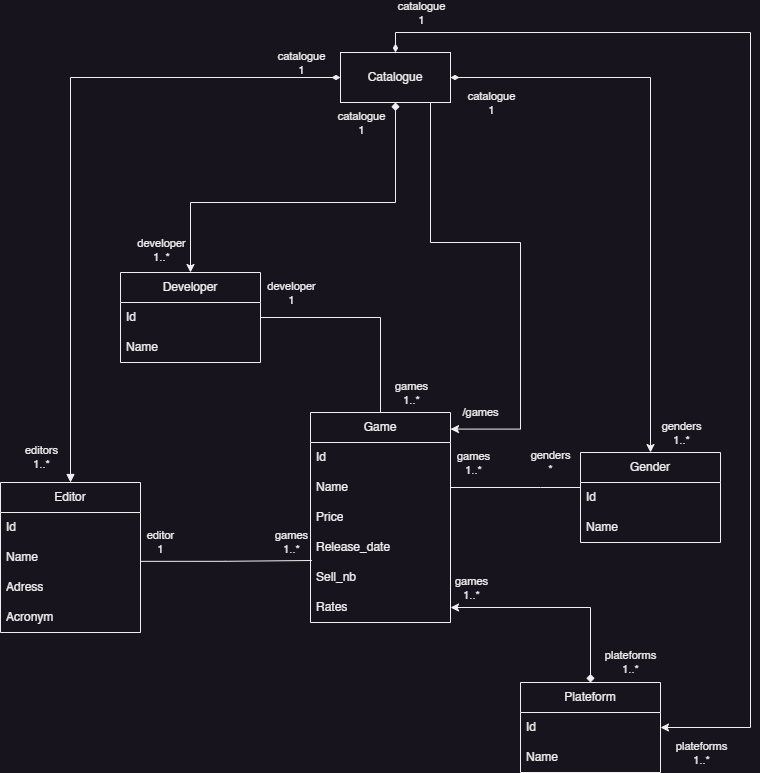

The diagram above was exported from draw.io. Its source (the exported page's mxGraphModel, read from the mxfile embedded in the PNG):
<mxGraphModel dx="954" dy="1768" grid="1" gridSize="10" guides="1" tooltips="1" connect="1" arrows="1" fold="1" page="1" pageScale="1" pageWidth="850" pageHeight="1100" math="0" shadow="0">
  <root>
    <mxCell id="0" />
    <mxCell id="1" parent="0" />
    <mxCell id="9YSpLCmDPaUgs0GHDV-a-30" value="genders&lt;br&gt;*" style="edgeStyle=orthogonalEdgeStyle;rounded=0;orthogonalLoop=1;jettySize=auto;html=1;startArrow=none;startFill=0;endArrow=none;endFill=0;" parent="1" source="9YSpLCmDPaUgs0GHDV-a-1" target="9YSpLCmDPaUgs0GHDV-a-21" edge="1">
      <mxGeometry x="-0.5385" y="-25" relative="1" as="geometry">
        <Array as="points">
          <mxPoint x="570" y="405" />
          <mxPoint x="570" y="405" />
        </Array>
        <mxPoint as="offset" />
      </mxGeometry>
    </mxCell>
    <mxCell id="9YSpLCmDPaUgs0GHDV-a-49" value="games&lt;br&gt;1..*" style="edgeLabel;html=1;align=center;verticalAlign=middle;resizable=0;points=[];" parent="9YSpLCmDPaUgs0GHDV-a-30" vertex="1" connectable="0">
      <mxGeometry x="0.6659" y="-2" relative="1" as="geometry">
        <mxPoint y="-23" as="offset" />
      </mxGeometry>
    </mxCell>
    <mxCell id="9YSpLCmDPaUgs0GHDV-a-52" style="edgeStyle=orthogonalEdgeStyle;rounded=0;orthogonalLoop=1;jettySize=auto;html=1;entryX=1;entryY=0.5;entryDx=0;entryDy=0;startArrow=classic;startFill=1;endArrow=diamondThin;endFill=1;" parent="1" source="9YSpLCmDPaUgs0GHDV-a-1" target="9YSpLCmDPaUgs0GHDV-a-50" edge="1">
      <mxGeometry relative="1" as="geometry">
        <Array as="points">
          <mxPoint x="680" y="-5" />
        </Array>
      </mxGeometry>
    </mxCell>
    <mxCell id="9YSpLCmDPaUgs0GHDV-a-57" value="catalogue&lt;br&gt;1" style="edgeLabel;html=1;align=center;verticalAlign=middle;resizable=0;points=[];" parent="9YSpLCmDPaUgs0GHDV-a-52" vertex="1" connectable="0">
      <mxGeometry x="0.8748" y="-2" relative="1" as="geometry">
        <mxPoint x="4" y="27" as="offset" />
      </mxGeometry>
    </mxCell>
    <mxCell id="9YSpLCmDPaUgs0GHDV-a-59" value="genders&lt;br&gt;1..*" style="edgeLabel;html=1;align=center;verticalAlign=middle;resizable=0;points=[];" parent="9YSpLCmDPaUgs0GHDV-a-52" vertex="1" connectable="0">
      <mxGeometry x="-0.8354" relative="1" as="geometry">
        <mxPoint x="30" y="27" as="offset" />
      </mxGeometry>
    </mxCell>
    <mxCell id="9YSpLCmDPaUgs0GHDV-a-1" value="Gender" style="swimlane;fontStyle=0;childLayout=stackLayout;horizontal=1;startSize=30;horizontalStack=0;resizeParent=1;resizeParentMax=0;resizeLast=0;collapsible=1;marginBottom=0;whiteSpace=wrap;html=1;" parent="1" vertex="1">
      <mxGeometry x="610" y="370" width="140" height="90" as="geometry" />
    </mxCell>
    <mxCell id="9YSpLCmDPaUgs0GHDV-a-2" value="Id" style="text;strokeColor=none;fillColor=none;align=left;verticalAlign=middle;spacingLeft=4;spacingRight=4;overflow=hidden;points=[[0,0.5],[1,0.5]];portConstraint=eastwest;rotatable=0;whiteSpace=wrap;html=1;" parent="9YSpLCmDPaUgs0GHDV-a-1" vertex="1">
      <mxGeometry y="30" width="140" height="30" as="geometry" />
    </mxCell>
    <mxCell id="9YSpLCmDPaUgs0GHDV-a-3" value="Name" style="text;strokeColor=none;fillColor=none;align=left;verticalAlign=middle;spacingLeft=4;spacingRight=4;overflow=hidden;points=[[0,0.5],[1,0.5]];portConstraint=eastwest;rotatable=0;whiteSpace=wrap;html=1;" parent="9YSpLCmDPaUgs0GHDV-a-1" vertex="1">
      <mxGeometry y="60" width="140" height="30" as="geometry" />
    </mxCell>
    <mxCell id="9YSpLCmDPaUgs0GHDV-a-51" style="edgeStyle=orthogonalEdgeStyle;rounded=0;orthogonalLoop=1;jettySize=auto;html=1;entryX=0;entryY=0.5;entryDx=0;entryDy=0;startArrow=block;startFill=1;endArrow=diamondThin;endFill=1;" parent="1" source="9YSpLCmDPaUgs0GHDV-a-5" target="9YSpLCmDPaUgs0GHDV-a-50" edge="1">
      <mxGeometry relative="1" as="geometry">
        <Array as="points">
          <mxPoint x="100" y="-5" />
        </Array>
      </mxGeometry>
    </mxCell>
    <mxCell id="9YSpLCmDPaUgs0GHDV-a-54" value="editors&lt;br&gt;1..*" style="edgeLabel;html=1;align=center;verticalAlign=middle;resizable=0;points=[];" parent="9YSpLCmDPaUgs0GHDV-a-51" vertex="1" connectable="0">
      <mxGeometry x="-0.923" y="4" relative="1" as="geometry">
        <mxPoint x="-26" as="offset" />
      </mxGeometry>
    </mxCell>
    <mxCell id="9YSpLCmDPaUgs0GHDV-a-55" value="catalogue&lt;br&gt;1" style="edgeLabel;html=1;align=center;verticalAlign=middle;resizable=0;points=[];" parent="9YSpLCmDPaUgs0GHDV-a-51" vertex="1" connectable="0">
      <mxGeometry x="0.8459" y="1" relative="1" as="geometry">
        <mxPoint x="12" y="-14" as="offset" />
      </mxGeometry>
    </mxCell>
    <mxCell id="9YSpLCmDPaUgs0GHDV-a-5" value="Editor" style="swimlane;fontStyle=0;childLayout=stackLayout;horizontal=1;startSize=30;horizontalStack=0;resizeParent=1;resizeParentMax=0;resizeLast=0;collapsible=1;marginBottom=0;whiteSpace=wrap;html=1;" parent="1" vertex="1">
      <mxGeometry x="30" y="400" width="140" height="150" as="geometry" />
    </mxCell>
    <mxCell id="9YSpLCmDPaUgs0GHDV-a-6" value="Id" style="text;strokeColor=none;fillColor=none;align=left;verticalAlign=middle;spacingLeft=4;spacingRight=4;overflow=hidden;points=[[0,0.5],[1,0.5]];portConstraint=eastwest;rotatable=0;whiteSpace=wrap;html=1;" parent="9YSpLCmDPaUgs0GHDV-a-5" vertex="1">
      <mxGeometry y="30" width="140" height="30" as="geometry" />
    </mxCell>
    <mxCell id="9YSpLCmDPaUgs0GHDV-a-7" value="Name" style="text;strokeColor=none;fillColor=none;align=left;verticalAlign=middle;spacingLeft=4;spacingRight=4;overflow=hidden;points=[[0,0.5],[1,0.5]];portConstraint=eastwest;rotatable=0;whiteSpace=wrap;html=1;" parent="9YSpLCmDPaUgs0GHDV-a-5" vertex="1">
      <mxGeometry y="60" width="140" height="30" as="geometry" />
    </mxCell>
    <mxCell id="9YSpLCmDPaUgs0GHDV-a-8" value="Adress" style="text;strokeColor=none;fillColor=none;align=left;verticalAlign=middle;spacingLeft=4;spacingRight=4;overflow=hidden;points=[[0,0.5],[1,0.5]];portConstraint=eastwest;rotatable=0;whiteSpace=wrap;html=1;" parent="9YSpLCmDPaUgs0GHDV-a-5" vertex="1">
      <mxGeometry y="90" width="140" height="30" as="geometry" />
    </mxCell>
    <mxCell id="9YSpLCmDPaUgs0GHDV-a-9" value="Acronym" style="text;strokeColor=none;fillColor=none;align=left;verticalAlign=middle;spacingLeft=4;spacingRight=4;overflow=hidden;points=[[0,0.5],[1,0.5]];portConstraint=eastwest;rotatable=0;whiteSpace=wrap;html=1;" parent="9YSpLCmDPaUgs0GHDV-a-5" vertex="1">
      <mxGeometry y="120" width="140" height="30" as="geometry" />
    </mxCell>
    <mxCell id="9YSpLCmDPaUgs0GHDV-a-61" style="edgeStyle=orthogonalEdgeStyle;rounded=0;orthogonalLoop=1;jettySize=auto;html=1;entryX=0.5;entryY=1;entryDx=0;entryDy=0;endArrow=diamond;endFill=1;startArrow=classic;startFill=1;" parent="1" source="9YSpLCmDPaUgs0GHDV-a-11" target="9YSpLCmDPaUgs0GHDV-a-50" edge="1">
      <mxGeometry relative="1" as="geometry">
        <Array as="points">
          <mxPoint x="220" y="120" />
          <mxPoint x="425" y="120" />
        </Array>
      </mxGeometry>
    </mxCell>
    <mxCell id="9YSpLCmDPaUgs0GHDV-a-62" value="catalogue&lt;br&gt;1" style="edgeLabel;html=1;align=center;verticalAlign=middle;resizable=0;points=[];" parent="9YSpLCmDPaUgs0GHDV-a-61" vertex="1" connectable="0">
      <mxGeometry x="0.5876" y="-1" relative="1" as="geometry">
        <mxPoint x="-36" y="-57" as="offset" />
      </mxGeometry>
    </mxCell>
    <mxCell id="9YSpLCmDPaUgs0GHDV-a-63" value="developer&lt;br&gt;1..*" style="edgeLabel;html=1;align=center;verticalAlign=middle;resizable=0;points=[];" parent="9YSpLCmDPaUgs0GHDV-a-61" vertex="1" connectable="0">
      <mxGeometry x="-0.8756" y="2" relative="1" as="geometry">
        <mxPoint x="-28" as="offset" />
      </mxGeometry>
    </mxCell>
    <mxCell id="9YSpLCmDPaUgs0GHDV-a-11" value="Developer" style="swimlane;fontStyle=0;childLayout=stackLayout;horizontal=1;startSize=30;horizontalStack=0;resizeParent=1;resizeParentMax=0;resizeLast=0;collapsible=1;marginBottom=0;whiteSpace=wrap;html=1;" parent="1" vertex="1">
      <mxGeometry x="150" y="190" width="140" height="90" as="geometry">
        <mxRectangle x="150" y="190" width="100" height="30" as="alternateBounds" />
      </mxGeometry>
    </mxCell>
    <mxCell id="9YSpLCmDPaUgs0GHDV-a-12" value="Id" style="text;strokeColor=none;fillColor=none;align=left;verticalAlign=middle;spacingLeft=4;spacingRight=4;overflow=hidden;points=[[0,0.5],[1,0.5]];portConstraint=eastwest;rotatable=0;whiteSpace=wrap;html=1;" parent="9YSpLCmDPaUgs0GHDV-a-11" vertex="1">
      <mxGeometry y="30" width="140" height="30" as="geometry" />
    </mxCell>
    <mxCell id="9YSpLCmDPaUgs0GHDV-a-13" value="Name" style="text;strokeColor=none;fillColor=none;align=left;verticalAlign=middle;spacingLeft=4;spacingRight=4;overflow=hidden;points=[[0,0.5],[1,0.5]];portConstraint=eastwest;rotatable=0;whiteSpace=wrap;html=1;" parent="9YSpLCmDPaUgs0GHDV-a-11" vertex="1">
      <mxGeometry y="60" width="140" height="30" as="geometry" />
    </mxCell>
    <mxCell id="9YSpLCmDPaUgs0GHDV-a-33" value="plateforms&lt;br&gt;1..*" style="edgeStyle=orthogonalEdgeStyle;rounded=0;orthogonalLoop=1;jettySize=auto;html=1;entryX=1;entryY=0.5;entryDx=0;entryDy=0;startArrow=diamond;startFill=1;endArrow=classic;endFill=1;" parent="1" source="9YSpLCmDPaUgs0GHDV-a-15" target="9YSpLCmDPaUgs0GHDV-a-25" edge="1">
      <mxGeometry x="-0.814" y="-40" relative="1" as="geometry">
        <mxPoint as="offset" />
      </mxGeometry>
    </mxCell>
    <mxCell id="9YSpLCmDPaUgs0GHDV-a-42" value="games&lt;br&gt;1..*" style="edgeLabel;html=1;align=center;verticalAlign=middle;resizable=0;points=[];" parent="9YSpLCmDPaUgs0GHDV-a-33" vertex="1" connectable="0">
      <mxGeometry x="0.1101" y="4" relative="1" as="geometry">
        <mxPoint x="-76" y="-24" as="offset" />
      </mxGeometry>
    </mxCell>
    <mxCell id="9YSpLCmDPaUgs0GHDV-a-15" value="Plateform" style="swimlane;fontStyle=0;childLayout=stackLayout;horizontal=1;startSize=30;horizontalStack=0;resizeParent=1;resizeParentMax=0;resizeLast=0;collapsible=1;marginBottom=0;whiteSpace=wrap;html=1;" parent="1" vertex="1">
      <mxGeometry x="550" y="600" width="140" height="90" as="geometry" />
    </mxCell>
    <mxCell id="9YSpLCmDPaUgs0GHDV-a-16" value="Id" style="text;strokeColor=none;fillColor=none;align=left;verticalAlign=middle;spacingLeft=4;spacingRight=4;overflow=hidden;points=[[0,0.5],[1,0.5]];portConstraint=eastwest;rotatable=0;whiteSpace=wrap;html=1;" parent="9YSpLCmDPaUgs0GHDV-a-15" vertex="1">
      <mxGeometry y="30" width="140" height="30" as="geometry" />
    </mxCell>
    <mxCell id="9YSpLCmDPaUgs0GHDV-a-17" value="Name" style="text;strokeColor=none;fillColor=none;align=left;verticalAlign=middle;spacingLeft=4;spacingRight=4;overflow=hidden;points=[[0,0.5],[1,0.5]];portConstraint=eastwest;rotatable=0;whiteSpace=wrap;html=1;" parent="9YSpLCmDPaUgs0GHDV-a-15" vertex="1">
      <mxGeometry y="60" width="140" height="30" as="geometry" />
    </mxCell>
    <mxCell id="9YSpLCmDPaUgs0GHDV-a-35" style="edgeStyle=orthogonalEdgeStyle;rounded=0;orthogonalLoop=1;jettySize=auto;html=1;entryX=1;entryY=0.5;entryDx=0;entryDy=0;startArrow=none;startFill=0;endArrow=none;endFill=0;" parent="1" source="9YSpLCmDPaUgs0GHDV-a-19" target="9YSpLCmDPaUgs0GHDV-a-12" edge="1">
      <mxGeometry relative="1" as="geometry" />
    </mxCell>
    <mxCell id="9YSpLCmDPaUgs0GHDV-a-37" value="games&lt;br&gt;1..*" style="edgeLabel;html=1;align=center;verticalAlign=middle;resizable=0;points=[];" parent="9YSpLCmDPaUgs0GHDV-a-35" vertex="1" connectable="0">
      <mxGeometry x="0.0264" y="2" relative="1" as="geometry">
        <mxPoint x="45" y="73" as="offset" />
      </mxGeometry>
    </mxCell>
    <mxCell id="9YSpLCmDPaUgs0GHDV-a-48" value="developer&lt;br&gt;1" style="edgeLabel;html=1;align=center;verticalAlign=middle;resizable=0;points=[];" parent="9YSpLCmDPaUgs0GHDV-a-35" vertex="1" connectable="0">
      <mxGeometry x="0.8202" relative="1" as="geometry">
        <mxPoint x="11" y="-25" as="offset" />
      </mxGeometry>
    </mxCell>
    <mxCell id="9YSpLCmDPaUgs0GHDV-a-19" value="Game" style="swimlane;fontStyle=0;childLayout=stackLayout;horizontal=1;startSize=30;horizontalStack=0;resizeParent=1;resizeParentMax=0;resizeLast=0;collapsible=1;marginBottom=0;whiteSpace=wrap;html=1;" parent="1" vertex="1">
      <mxGeometry x="340" y="330" width="140" height="210" as="geometry" />
    </mxCell>
    <mxCell id="9YSpLCmDPaUgs0GHDV-a-20" value="Id" style="text;strokeColor=none;fillColor=none;align=left;verticalAlign=middle;spacingLeft=4;spacingRight=4;overflow=hidden;points=[[0,0.5],[1,0.5]];portConstraint=eastwest;rotatable=0;whiteSpace=wrap;html=1;" parent="9YSpLCmDPaUgs0GHDV-a-19" vertex="1">
      <mxGeometry y="30" width="140" height="30" as="geometry" />
    </mxCell>
    <mxCell id="9YSpLCmDPaUgs0GHDV-a-21" value="Name" style="text;strokeColor=none;fillColor=none;align=left;verticalAlign=middle;spacingLeft=4;spacingRight=4;overflow=hidden;points=[[0,0.5],[1,0.5]];portConstraint=eastwest;rotatable=0;whiteSpace=wrap;html=1;" parent="9YSpLCmDPaUgs0GHDV-a-19" vertex="1">
      <mxGeometry y="60" width="140" height="30" as="geometry" />
    </mxCell>
    <mxCell id="9YSpLCmDPaUgs0GHDV-a-22" value="Price" style="text;strokeColor=none;fillColor=none;align=left;verticalAlign=middle;spacingLeft=4;spacingRight=4;overflow=hidden;points=[[0,0.5],[1,0.5]];portConstraint=eastwest;rotatable=0;whiteSpace=wrap;html=1;" parent="9YSpLCmDPaUgs0GHDV-a-19" vertex="1">
      <mxGeometry y="90" width="140" height="30" as="geometry" />
    </mxCell>
    <mxCell id="9YSpLCmDPaUgs0GHDV-a-24" value="Release_date" style="text;strokeColor=none;fillColor=none;align=left;verticalAlign=middle;spacingLeft=4;spacingRight=4;overflow=hidden;points=[[0,0.5],[1,0.5]];portConstraint=eastwest;rotatable=0;whiteSpace=wrap;html=1;" parent="9YSpLCmDPaUgs0GHDV-a-19" vertex="1">
      <mxGeometry y="120" width="140" height="30" as="geometry" />
    </mxCell>
    <mxCell id="9YSpLCmDPaUgs0GHDV-a-23" value="Sell_nb" style="text;strokeColor=none;fillColor=none;align=left;verticalAlign=middle;spacingLeft=4;spacingRight=4;overflow=hidden;points=[[0,0.5],[1,0.5]];portConstraint=eastwest;rotatable=0;whiteSpace=wrap;html=1;" parent="9YSpLCmDPaUgs0GHDV-a-19" vertex="1">
      <mxGeometry y="150" width="140" height="30" as="geometry" />
    </mxCell>
    <mxCell id="9YSpLCmDPaUgs0GHDV-a-25" value="Rates" style="text;strokeColor=none;fillColor=none;align=left;verticalAlign=middle;spacingLeft=4;spacingRight=4;overflow=hidden;points=[[0,0.5],[1,0.5]];portConstraint=eastwest;rotatable=0;whiteSpace=wrap;html=1;" parent="9YSpLCmDPaUgs0GHDV-a-19" vertex="1">
      <mxGeometry y="180" width="140" height="30" as="geometry" />
    </mxCell>
    <mxCell id="9YSpLCmDPaUgs0GHDV-a-45" style="edgeStyle=orthogonalEdgeStyle;rounded=0;orthogonalLoop=1;jettySize=auto;html=1;entryX=0.01;entryY=0.933;entryDx=0;entryDy=0;entryPerimeter=0;exitX=1.003;exitY=0.628;exitDx=0;exitDy=0;exitPerimeter=0;startArrow=none;startFill=0;endArrow=none;endFill=0;" parent="1" source="9YSpLCmDPaUgs0GHDV-a-7" target="9YSpLCmDPaUgs0GHDV-a-24" edge="1">
      <mxGeometry relative="1" as="geometry" />
    </mxCell>
    <mxCell id="9YSpLCmDPaUgs0GHDV-a-46" value="editor&lt;br&gt;1" style="edgeLabel;html=1;align=center;verticalAlign=middle;resizable=0;points=[];" parent="9YSpLCmDPaUgs0GHDV-a-45" vertex="1" connectable="0">
      <mxGeometry x="-0.425" relative="1" as="geometry">
        <mxPoint x="-30" y="-19" as="offset" />
      </mxGeometry>
    </mxCell>
    <mxCell id="9YSpLCmDPaUgs0GHDV-a-47" value="games&lt;br&gt;1..*" style="edgeLabel;html=1;align=center;verticalAlign=middle;resizable=0;points=[];" parent="9YSpLCmDPaUgs0GHDV-a-45" vertex="1" connectable="0">
      <mxGeometry x="0.6655" y="-1" relative="1" as="geometry">
        <mxPoint x="8" y="-19" as="offset" />
      </mxGeometry>
    </mxCell>
    <mxCell id="p48hVRR2-xYEKzVW6ndv-1" value="/games" style="edgeStyle=orthogonalEdgeStyle;rounded=0;orthogonalLoop=1;jettySize=auto;html=1;entryX=1;entryY=0.079;entryDx=0;entryDy=0;entryPerimeter=0;" edge="1" parent="1" source="9YSpLCmDPaUgs0GHDV-a-50" target="9YSpLCmDPaUgs0GHDV-a-19">
      <mxGeometry x="0.8767" y="-17" relative="1" as="geometry">
        <Array as="points">
          <mxPoint x="460" y="160" />
          <mxPoint x="550" y="160" />
          <mxPoint x="550" y="347" />
        </Array>
        <mxPoint as="offset" />
      </mxGeometry>
    </mxCell>
    <mxCell id="9YSpLCmDPaUgs0GHDV-a-50" value="Catalogue" style="html=1;whiteSpace=wrap;" parent="1" vertex="1">
      <mxGeometry x="370" y="-30" width="110" height="50" as="geometry" />
    </mxCell>
    <mxCell id="9YSpLCmDPaUgs0GHDV-a-53" style="edgeStyle=orthogonalEdgeStyle;rounded=0;orthogonalLoop=1;jettySize=auto;html=1;entryX=0.5;entryY=0;entryDx=0;entryDy=0;startArrow=classic;startFill=1;endArrow=diamondThin;endFill=1;" parent="1" source="9YSpLCmDPaUgs0GHDV-a-16" target="9YSpLCmDPaUgs0GHDV-a-50" edge="1">
      <mxGeometry relative="1" as="geometry">
        <Array as="points">
          <mxPoint x="780" y="645" />
          <mxPoint x="780" y="-50" />
          <mxPoint x="425" y="-50" />
        </Array>
      </mxGeometry>
    </mxCell>
    <mxCell id="9YSpLCmDPaUgs0GHDV-a-56" value="catalogue&lt;br&gt;1" style="edgeLabel;html=1;align=center;verticalAlign=middle;resizable=0;points=[];" parent="9YSpLCmDPaUgs0GHDV-a-53" vertex="1" connectable="0">
      <mxGeometry x="0.8672" y="-2" relative="1" as="geometry">
        <mxPoint x="-32" y="-18" as="offset" />
      </mxGeometry>
    </mxCell>
    <mxCell id="9YSpLCmDPaUgs0GHDV-a-60" value="plateforms&lt;br&gt;1..*" style="edgeLabel;html=1;align=center;verticalAlign=middle;resizable=0;points=[];" parent="9YSpLCmDPaUgs0GHDV-a-53" vertex="1" connectable="0">
      <mxGeometry x="-0.9" y="-1" relative="1" as="geometry">
        <mxPoint x="-18" y="24" as="offset" />
      </mxGeometry>
    </mxCell>
  </root>
</mxGraphModel>